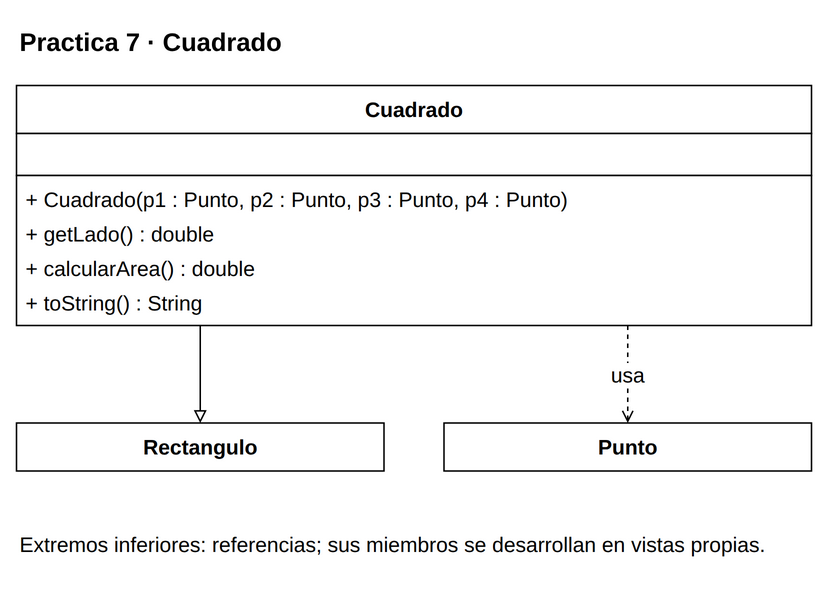

The diagram above was exported from draw.io. Its source (the exported page's mxGraphModel, read from the mxfile embedded in the PNG):
<mxGraphModel dx="1000" dy="1000" grid="1" gridSize="10" page="0" pageScale="1" pageWidth="816" pageHeight="1056" background="#FFFFFF" adaptiveColors="auto">
  <root>
    <mxCell id="0" />
    <mxCell id="1" parent="0" />
    <mxCell id="v1" value="&lt;b&gt;Practica 7 · Cuadrado&lt;/b&gt;" style="text;html=1;whiteSpace=wrap;align=left;verticalAlign=middle;fontFamily=Liberation Sans;fontSize=17;fontColor=#000000;" vertex="1" parent="1">
      <mxGeometry x="20" y="8" width="530" height="35" as="geometry" />
    </mxCell>
    <mxCell id="c36" value="" style="group;" vertex="1" parent="1">
      <mxGeometry x="20" y="55" width="530" height="160" as="geometry" />
    </mxCell>
    <mxCell id="v2" value="" style="rounded=0;whiteSpace=wrap;html=1;fillColor=#FFFFFF;strokeColor=#000000;strokeWidth=1;" vertex="1" parent="c36">
      <mxGeometry x="0" y="0" width="530" height="32" as="geometry" />
    </mxCell>
    <mxCell id="v3" value="&lt;b&gt;Cuadrado&lt;/b&gt;" style="text;html=1;whiteSpace=wrap;align=center;verticalAlign=middle;fontFamily=Liberation Sans;fontSize=14;fontColor=#000000;spacing=0;" vertex="1" parent="c36">
      <mxGeometry x="6" y="4" width="518" height="24" as="geometry" />
    </mxCell>
    <mxCell id="v4" value="" style="rounded=0;whiteSpace=wrap;html=1;fillColor=#FFFFFF;strokeColor=#000000;strokeWidth=1;" vertex="1" parent="c36">
      <mxGeometry x="0" y="32" width="530" height="28" as="geometry" />
    </mxCell>
    <mxCell id="v5" value="" style="text;html=1;whiteSpace=wrap;align=left;verticalAlign=middle;fontFamily=Liberation Sans;fontSize=14;fontColor=#000000;spacing=0;" vertex="1" parent="c36">
      <mxGeometry x="6" y="36" width="518" height="20" as="geometry" />
    </mxCell>
    <mxCell id="v6" value="" style="rounded=0;whiteSpace=wrap;html=1;fillColor=#FFFFFF;strokeColor=#000000;strokeWidth=1;" vertex="1" parent="c36">
      <mxGeometry x="0" y="60" width="530" height="100" as="geometry" />
    </mxCell>
    <mxCell id="v7" value="+ Cuadrado(p1 : Punto, p2 : Punto, p3 : Punto, p4 : Punto)" style="text;html=1;whiteSpace=wrap;align=left;verticalAlign=middle;fontFamily=Liberation Sans;fontSize=14;fontColor=#000000;spacing=0;" vertex="1" parent="c36">
      <mxGeometry x="6" y="64" width="518" height="23" as="geometry" />
    </mxCell>
    <mxCell id="v8" value="+ getLado() : double" style="text;html=1;whiteSpace=wrap;align=left;verticalAlign=middle;fontFamily=Liberation Sans;fontSize=14;fontColor=#000000;spacing=0;" vertex="1" parent="c36">
      <mxGeometry x="6" y="87" width="518" height="23" as="geometry" />
    </mxCell>
    <mxCell id="v9" value="+ calcularArea() : double" style="text;html=1;whiteSpace=wrap;align=left;verticalAlign=middle;fontFamily=Liberation Sans;fontSize=14;fontColor=#000000;spacing=0;" vertex="1" parent="c36">
      <mxGeometry x="6" y="110" width="518" height="23" as="geometry" />
    </mxCell>
    <mxCell id="v10" value="+ toString() : String" style="text;html=1;whiteSpace=wrap;align=left;verticalAlign=middle;fontFamily=Liberation Sans;fontSize=14;fontColor=#000000;spacing=0;" vertex="1" parent="c36">
      <mxGeometry x="6" y="133" width="518" height="23" as="geometry" />
    </mxCell>
    <mxCell id="c34" value="" style="group;" vertex="1" parent="1">
      <mxGeometry x="20" y="280" width="245" height="32" as="geometry" />
    </mxCell>
    <mxCell id="v11" value="" style="rounded=0;whiteSpace=wrap;html=1;fillColor=#FFFFFF;strokeColor=#000000;strokeWidth=1;" vertex="1" parent="c34">
      <mxGeometry x="0" y="0" width="245" height="32" as="geometry" />
    </mxCell>
    <mxCell id="v12" value="&lt;b&gt;Rectangulo&lt;/b&gt;" style="text;html=1;whiteSpace=wrap;align=center;verticalAlign=middle;fontFamily=Liberation Sans;fontSize=14;fontColor=#000000;spacing=0;" vertex="1" parent="c34">
      <mxGeometry x="6" y="4" width="233" height="24" as="geometry" />
    </mxCell>
    <mxCell id="c37" value="" style="group;" vertex="1" parent="1">
      <mxGeometry x="305" y="280" width="245" height="32" as="geometry" />
    </mxCell>
    <mxCell id="v13" value="" style="rounded=0;whiteSpace=wrap;html=1;fillColor=#FFFFFF;strokeColor=#000000;strokeWidth=1;" vertex="1" parent="c37">
      <mxGeometry x="0" y="0" width="245" height="32" as="geometry" />
    </mxCell>
    <mxCell id="v14" value="&lt;b&gt;Punto&lt;/b&gt;" style="text;html=1;whiteSpace=wrap;align=center;verticalAlign=middle;fontFamily=Liberation Sans;fontSize=14;fontColor=#000000;spacing=0;" vertex="1" parent="c37">
      <mxGeometry x="6" y="4" width="233" height="24" as="geometry" />
    </mxCell>
    <mxCell id="e15" value="" style="edgeStyle=orthogonalEdgeStyle;rounded=0;html=1;strokeColor=#000000;strokeWidth=1;fontFamily=Liberation Sans;fontSize=14;labelBackgroundColor=#FFFFFF;labelWidth=245;whiteSpace=wrap;endArrow=block;endFill=0;exitX=0.23113207547169812;exitY=1;exitPerimeter=0;entryX=0.5;entryY=0;entryPerimeter=0;" edge="1" source="c36" target="c34" parent="1">
      <mxGeometry relative="1" as="geometry" />
    </mxCell>
    <mxCell id="e16" value="usa" style="edgeStyle=orthogonalEdgeStyle;rounded=0;html=1;strokeColor=#000000;strokeWidth=1;fontFamily=Liberation Sans;fontSize=14;labelBackgroundColor=#FFFFFF;labelWidth=245;whiteSpace=wrap;endArrow=open;endFill=0;dashed=1;exitX=0.7688679245283019;exitY=1;exitPerimeter=0;entryX=0.5;entryY=0;entryPerimeter=0;" edge="1" source="c36" target="c37" parent="1">
      <mxGeometry relative="1" as="geometry" />
    </mxCell>
    <mxCell id="v17" value="Extremos inferiores: referencias; sus miembros se desarrollan en vistas propias." style="text;html=1;whiteSpace=wrap;align=left;verticalAlign=middle;fontFamily=Liberation Sans;fontSize=14;fontColor=#000000;" vertex="1" parent="1">
      <mxGeometry x="20" y="342" width="530" height="38" as="geometry" />
    </mxCell>
  </root>
</mxGraphModel>